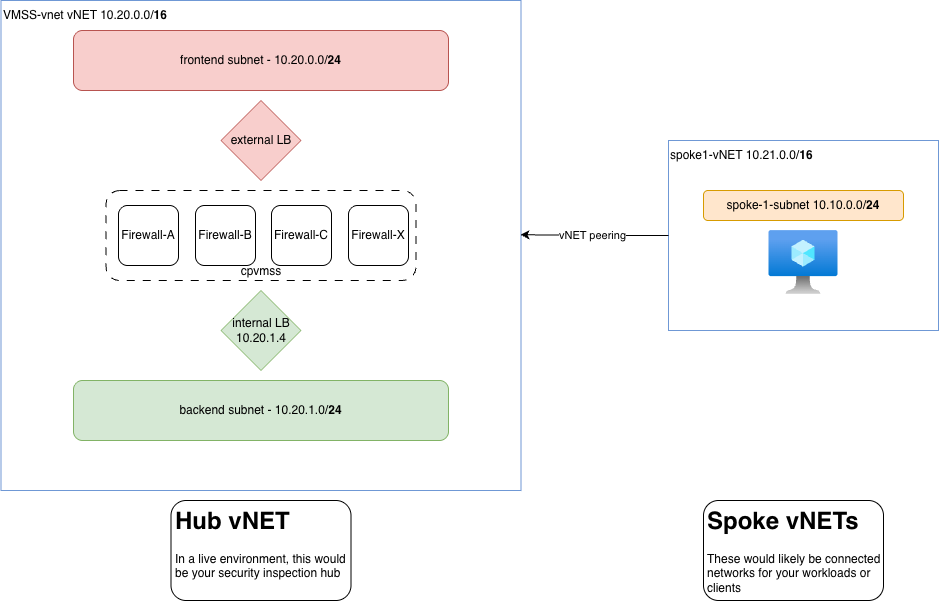

The diagram above was exported from draw.io. Its source (the exported page's mxGraphModel, read from the mxfile embedded in the PNG):
<mxGraphModel dx="1492" dy="724" grid="1" gridSize="10" guides="1" tooltips="1" connect="1" arrows="1" fold="1" page="1" pageScale="1" pageWidth="1920" pageHeight="1200" math="0" shadow="0">
  <root>
    <mxCell id="0" />
    <mxCell id="1" parent="0" />
    <mxCell id="Flgi8MQt5LZ1r3nGFen3-1" value="" style="rounded=0;whiteSpace=wrap;html=1;strokeColor=light-dark(#6F98D5,#6F98D5);" parent="1" vertex="1">
      <mxGeometry x="192.5" y="80" width="520" height="490" as="geometry" />
    </mxCell>
    <mxCell id="Flgi8MQt5LZ1r3nGFen3-4" value="frontend subnet - 10.20.0.0/&lt;b&gt;24&lt;/b&gt;" style="rounded=1;whiteSpace=wrap;html=1;fillColor=#f8cecc;strokeColor=#b85450;" parent="1" vertex="1">
      <mxGeometry x="265" y="110" width="375" height="60" as="geometry" />
    </mxCell>
    <mxCell id="Flgi8MQt5LZ1r3nGFen3-5" value="backend subnet - 10.20.1.0/&lt;b&gt;24&lt;/b&gt;" style="rounded=1;whiteSpace=wrap;html=1;fillColor=#d5e8d4;strokeColor=#82b366;" parent="1" vertex="1">
      <mxGeometry x="265" y="460" width="375" height="60" as="geometry" />
    </mxCell>
    <mxCell id="Flgi8MQt5LZ1r3nGFen3-10" value="internal LB&lt;div&gt;10.20.1.4&lt;/div&gt;" style="rhombus;whiteSpace=wrap;html=1;fillColor=#d5e8d4;strokeColor=#82b366;" parent="1" vertex="1">
      <mxGeometry x="412.5" y="370" width="80" height="80" as="geometry" />
    </mxCell>
    <mxCell id="Flgi8MQt5LZ1r3nGFen3-11" value="external LB" style="rhombus;whiteSpace=wrap;html=1;fillColor=#f8cecc;strokeColor=#b85450;" parent="1" vertex="1">
      <mxGeometry x="412.5" y="180" width="80" height="80" as="geometry" />
    </mxCell>
    <mxCell id="Flgi8MQt5LZ1r3nGFen3-9" value="" style="rounded=1;whiteSpace=wrap;html=1;dashed=1;dashPattern=8 8;" parent="1" vertex="1">
      <mxGeometry x="297.5" y="270" width="310" height="90" as="geometry" />
    </mxCell>
    <mxCell id="Flgi8MQt5LZ1r3nGFen3-7" value="Firewall-A" style="rounded=1;whiteSpace=wrap;html=1;" parent="1" vertex="1">
      <mxGeometry x="310" y="285" width="60" height="60" as="geometry" />
    </mxCell>
    <mxCell id="Flgi8MQt5LZ1r3nGFen3-8" value="Firewall-B" style="rounded=1;whiteSpace=wrap;html=1;" parent="1" vertex="1">
      <mxGeometry x="387" y="285" width="60" height="60" as="geometry" />
    </mxCell>
    <mxCell id="Flgi8MQt5LZ1r3nGFen3-26" value="&lt;h1 style=&quot;margin-top: 0px;&quot;&gt;Hub vNET&lt;/h1&gt;&lt;div&gt;In a live environment, this would be your security inspection hub&lt;/div&gt;" style="text;html=1;whiteSpace=wrap;overflow=hidden;rounded=1;fillColor=default;strokeColor=default;perimeterSpacing=0;spacingLeft=2;spacingRight=2;" parent="1" vertex="1">
      <mxGeometry x="362.5" y="580" width="180" height="100" as="geometry" />
    </mxCell>
    <mxCell id="Flgi8MQt5LZ1r3nGFen3-27" value="" style="rounded=0;whiteSpace=wrap;html=1;strokeColor=light-dark(#6F98D5,#6F98D5);" parent="1" vertex="1">
      <mxGeometry x="860" y="220" width="270" height="190" as="geometry" />
    </mxCell>
    <mxCell id="Flgi8MQt5LZ1r3nGFen3-29" value="&lt;h1 style=&quot;margin-top: 0px;&quot;&gt;Spoke vNETs&lt;/h1&gt;&lt;div&gt;These would likely be connected networks for your workloads or clients&lt;/div&gt;" style="text;html=1;whiteSpace=wrap;overflow=hidden;rounded=1;fillColor=default;strokeColor=default;perimeterSpacing=0;spacingLeft=2;spacingRight=2;" parent="1" vertex="1">
      <mxGeometry x="895" y="580" width="180" height="100" as="geometry" />
    </mxCell>
    <mxCell id="Flgi8MQt5LZ1r3nGFen3-30" value="spoke1-vNET 10.21.0.0/&lt;b&gt;16&lt;/b&gt;" style="text;html=1;align=left;verticalAlign=middle;whiteSpace=wrap;rounded=0;" parent="1" vertex="1">
      <mxGeometry x="860" y="220" width="170" height="30" as="geometry" />
    </mxCell>
    <mxCell id="Flgi8MQt5LZ1r3nGFen3-32" value="spoke-1-subnet 10.10.0.0/&lt;b&gt;24&lt;/b&gt;" style="rounded=1;whiteSpace=wrap;html=1;fillColor=#ffe6cc;strokeColor=#d79b00;" parent="1" vertex="1">
      <mxGeometry x="895" y="270" width="200" height="30" as="geometry" />
    </mxCell>
    <mxCell id="Flgi8MQt5LZ1r3nGFen3-35" value="" style="image;aspect=fixed;html=1;points=[];align=center;fontSize=12;image=img/lib/azure2/compute/Virtual_Machine.svg;" parent="1" vertex="1">
      <mxGeometry x="960.5" y="310" width="69" height="64" as="geometry" />
    </mxCell>
    <mxCell id="Flgi8MQt5LZ1r3nGFen3-37" value="VMSS-vnet vNET 10.20.0.0/&lt;b&gt;16&lt;/b&gt;" style="text;html=1;align=left;verticalAlign=middle;whiteSpace=wrap;rounded=0;" parent="1" vertex="1">
      <mxGeometry x="192.5" y="80" width="210" height="30" as="geometry" />
    </mxCell>
    <mxCell id="Flgi8MQt5LZ1r3nGFen3-42" style="edgeStyle=orthogonalEdgeStyle;rounded=0;orthogonalLoop=1;jettySize=auto;html=1;entryX=0.999;entryY=0.478;entryDx=0;entryDy=0;entryPerimeter=0;" parent="1" source="Flgi8MQt5LZ1r3nGFen3-27" target="Flgi8MQt5LZ1r3nGFen3-1" edge="1">
      <mxGeometry relative="1" as="geometry" />
    </mxCell>
    <mxCell id="Flgi8MQt5LZ1r3nGFen3-43" value="vNET peering" style="edgeLabel;html=1;align=center;verticalAlign=middle;resizable=0;points=[];" parent="Flgi8MQt5LZ1r3nGFen3-42" vertex="1" connectable="0">
      <mxGeometry x="0.0401" relative="1" as="geometry">
        <mxPoint as="offset" />
      </mxGeometry>
    </mxCell>
    <mxCell id="rgHTxfoaE4STL09YEcnd-1" value="Firewall-C" style="rounded=1;whiteSpace=wrap;html=1;" vertex="1" parent="1">
      <mxGeometry x="463" y="285" width="60" height="60" as="geometry" />
    </mxCell>
    <mxCell id="rgHTxfoaE4STL09YEcnd-2" value="Firewall-X" style="rounded=1;whiteSpace=wrap;html=1;" vertex="1" parent="1">
      <mxGeometry x="540" y="285" width="60" height="60" as="geometry" />
    </mxCell>
    <mxCell id="rgHTxfoaE4STL09YEcnd-3" value="cpvmss" style="text;html=1;whiteSpace=wrap;strokeColor=none;fillColor=none;align=center;verticalAlign=middle;rounded=0;" vertex="1" parent="1">
      <mxGeometry x="422.5" y="336" width="60" height="30" as="geometry" />
    </mxCell>
  </root>
</mxGraphModel>